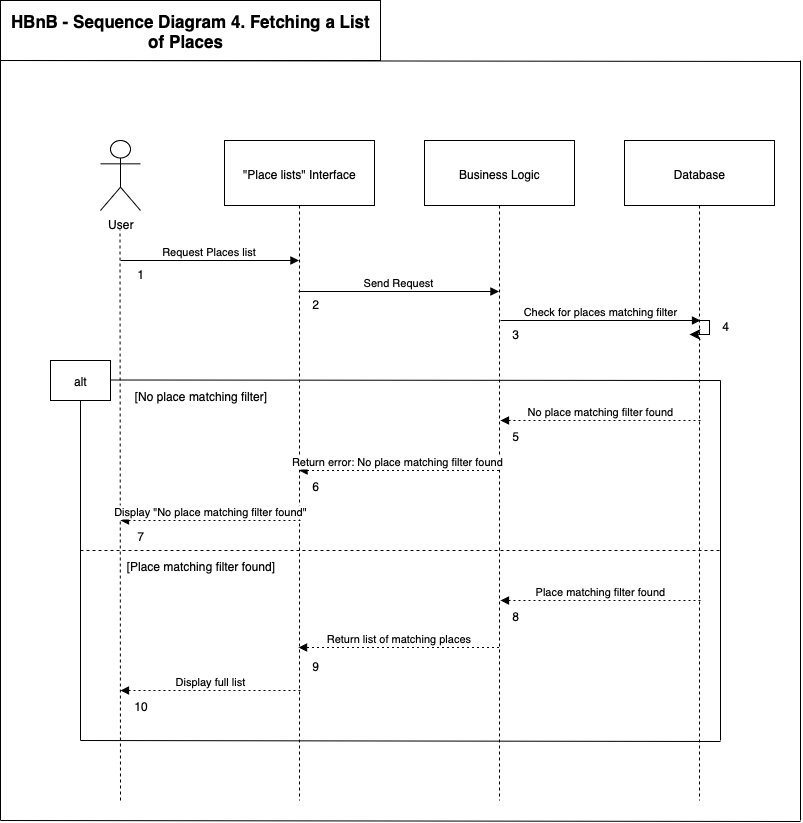

The diagram above was exported from draw.io. Its source (the exported page's mxGraphModel, read from the mxfile embedded in the PNG):
<mxGraphModel dx="1187" dy="2070" grid="1" gridSize="10" guides="1" tooltips="1" connect="1" arrows="1" fold="1" page="1" pageScale="1" pageWidth="827" pageHeight="1169" math="0" shadow="0">
  <root>
    <mxCell id="0" />
    <mxCell id="1" parent="0" />
    <mxCell id="3" value="&quot;Place lists&quot; Interface" style="shape=umlLifeline;perimeter=lifelinePerimeter;whiteSpace=wrap;container=1;dropTarget=0;collapsible=0;recursiveResize=0;outlineConnect=0;portConstraint=eastwest;newEdgeStyle={&quot;edgeStyle&quot;:&quot;elbowEdgeStyle&quot;,&quot;elbow&quot;:&quot;vertical&quot;,&quot;curved&quot;:0,&quot;rounded&quot;:0};size=65;" parent="1" vertex="1">
      <mxGeometry x="224" width="150" height="660" as="geometry" />
    </mxCell>
    <mxCell id="4" value="Business Logic" style="shape=umlLifeline;perimeter=lifelinePerimeter;whiteSpace=wrap;container=1;dropTarget=0;collapsible=0;recursiveResize=0;outlineConnect=0;portConstraint=eastwest;newEdgeStyle={&quot;edgeStyle&quot;:&quot;elbowEdgeStyle&quot;,&quot;elbow&quot;:&quot;vertical&quot;,&quot;curved&quot;:0,&quot;rounded&quot;:0};size=65;" parent="1" vertex="1">
      <mxGeometry x="424" width="150" height="660" as="geometry" />
    </mxCell>
    <mxCell id="5" value="Database" style="shape=umlLifeline;perimeter=lifelinePerimeter;whiteSpace=wrap;container=1;dropTarget=0;collapsible=0;recursiveResize=0;outlineConnect=0;portConstraint=eastwest;newEdgeStyle={&quot;edgeStyle&quot;:&quot;elbowEdgeStyle&quot;,&quot;elbow&quot;:&quot;vertical&quot;,&quot;curved&quot;:0,&quot;rounded&quot;:0};size=65;" parent="1" vertex="1">
      <mxGeometry x="624" width="150" height="660" as="geometry" />
    </mxCell>
    <mxCell id="11" value="Request Places list" style="verticalAlign=bottom;edgeStyle=elbowEdgeStyle;elbow=vertical;curved=0;rounded=0;endArrow=block;" parent="1" edge="1">
      <mxGeometry relative="1" as="geometry">
        <Array as="points">
          <mxPoint x="196" y="120" />
        </Array>
        <mxPoint x="120" y="120" as="sourcePoint" />
        <mxPoint x="298.5" y="120" as="targetPoint" />
      </mxGeometry>
    </mxCell>
    <mxCell id="12" value="Send Request" style="verticalAlign=bottom;edgeStyle=elbowEdgeStyle;elbow=vertical;curved=0;rounded=0;endArrow=block;" parent="1" source="3" target="4" edge="1">
      <mxGeometry relative="1" as="geometry">
        <Array as="points">
          <mxPoint x="408" y="151" />
        </Array>
      </mxGeometry>
    </mxCell>
    <mxCell id="13" value="Return error: No place matching filter found " style="verticalAlign=bottom;edgeStyle=elbowEdgeStyle;elbow=horizontal;curved=0;rounded=0;dashed=1;dashPattern=2 3;endArrow=block;" parent="1" edge="1">
      <mxGeometry relative="1" as="geometry">
        <Array as="points">
          <mxPoint x="411" y="350" />
        </Array>
        <mxPoint x="498.5" y="330" as="sourcePoint" />
        <mxPoint x="298.5" y="330" as="targetPoint" />
      </mxGeometry>
    </mxCell>
    <mxCell id="19" value="Return list of matching places" style="verticalAlign=bottom;edgeStyle=elbowEdgeStyle;elbow=vertical;curved=0;rounded=0;dashed=1;dashPattern=2 3;endArrow=block;" parent="1" source="4" target="3" edge="1">
      <mxGeometry relative="1" as="geometry">
        <Array as="points">
          <mxPoint x="411" y="507" />
        </Array>
      </mxGeometry>
    </mxCell>
    <mxCell id="TnPqs_uNXcUxfYLE-vX_-26" value="User" style="shape=umlActor;verticalLabelPosition=bottom;verticalAlign=top;html=1;outlineConnect=0;" vertex="1" parent="1">
      <mxGeometry x="100" width="40" height="70" as="geometry" />
    </mxCell>
    <mxCell id="TnPqs_uNXcUxfYLE-vX_-27" value="" style="endArrow=none;dashed=1;html=1;rounded=0;" edge="1" parent="1">
      <mxGeometry width="50" height="50" relative="1" as="geometry">
        <mxPoint x="120" y="660" as="sourcePoint" />
        <mxPoint x="119.5" y="89" as="targetPoint" />
      </mxGeometry>
    </mxCell>
    <mxCell id="TnPqs_uNXcUxfYLE-vX_-28" value="Check for places matching filter" style="verticalAlign=bottom;edgeStyle=elbowEdgeStyle;elbow=vertical;curved=0;rounded=0;endArrow=block;" edge="1" parent="1">
      <mxGeometry relative="1" as="geometry">
        <Array as="points">
          <mxPoint x="609" y="180" />
        </Array>
        <mxPoint x="500" y="180" as="sourcePoint" />
        <mxPoint x="700" y="180" as="targetPoint" />
      </mxGeometry>
    </mxCell>
    <mxCell id="TnPqs_uNXcUxfYLE-vX_-29" value="" style="edgeStyle=segmentEdgeStyle;endArrow=classic;html=1;curved=0;rounded=0;endSize=8;startSize=8;" edge="1" parent="1">
      <mxGeometry width="50" height="50" relative="1" as="geometry">
        <mxPoint x="689" y="180" as="sourcePoint" />
        <mxPoint x="689" y="194" as="targetPoint" />
        <Array as="points">
          <mxPoint x="709" y="180" />
        </Array>
      </mxGeometry>
    </mxCell>
    <mxCell id="TnPqs_uNXcUxfYLE-vX_-30" value="alt" style="rounded=0;whiteSpace=wrap;html=1;" vertex="1" parent="1">
      <mxGeometry x="50" y="220" width="60" height="40" as="geometry" />
    </mxCell>
    <mxCell id="TnPqs_uNXcUxfYLE-vX_-31" value="" style="endArrow=none;html=1;rounded=0;" edge="1" parent="1">
      <mxGeometry width="50" height="50" relative="1" as="geometry">
        <mxPoint x="110" y="239.5" as="sourcePoint" />
        <mxPoint x="720" y="240" as="targetPoint" />
      </mxGeometry>
    </mxCell>
    <mxCell id="TnPqs_uNXcUxfYLE-vX_-32" value="No place matching filter found" style="verticalAlign=bottom;edgeStyle=elbowEdgeStyle;elbow=horizontal;curved=0;rounded=0;dashed=1;dashPattern=2 3;endArrow=block;" edge="1" parent="1">
      <mxGeometry relative="1" as="geometry">
        <Array as="points">
          <mxPoint x="612.5" y="280" />
        </Array>
        <mxPoint x="700" y="280" as="sourcePoint" />
        <mxPoint x="500" y="280" as="targetPoint" />
      </mxGeometry>
    </mxCell>
    <mxCell id="TnPqs_uNXcUxfYLE-vX_-33" value="" style="endArrow=none;html=1;rounded=0;entryX=0.5;entryY=1;entryDx=0;entryDy=0;" edge="1" parent="1" target="TnPqs_uNXcUxfYLE-vX_-30">
      <mxGeometry width="50" height="50" relative="1" as="geometry">
        <mxPoint x="80" y="600" as="sourcePoint" />
        <mxPoint x="80" y="380" as="targetPoint" />
      </mxGeometry>
    </mxCell>
    <mxCell id="TnPqs_uNXcUxfYLE-vX_-34" value="" style="endArrow=none;dashed=1;html=1;rounded=0;" edge="1" parent="1">
      <mxGeometry width="50" height="50" relative="1" as="geometry">
        <mxPoint x="80" y="410" as="sourcePoint" />
        <mxPoint x="720" y="410" as="targetPoint" />
      </mxGeometry>
    </mxCell>
    <mxCell id="TnPqs_uNXcUxfYLE-vX_-35" value="" style="endArrow=none;html=1;rounded=0;" edge="1" parent="1">
      <mxGeometry width="50" height="50" relative="1" as="geometry">
        <mxPoint x="720" y="600" as="sourcePoint" />
        <mxPoint x="720" y="240" as="targetPoint" />
      </mxGeometry>
    </mxCell>
    <mxCell id="TnPqs_uNXcUxfYLE-vX_-36" value="Display &quot;No place matching filter found&quot;" style="verticalAlign=bottom;edgeStyle=elbowEdgeStyle;elbow=vertical;curved=0;rounded=0;dashed=1;dashPattern=2 3;endArrow=block;" edge="1" parent="1">
      <mxGeometry relative="1" as="geometry">
        <Array as="points">
          <mxPoint x="232" y="380" />
        </Array>
        <mxPoint x="300" y="380" as="sourcePoint" />
        <mxPoint x="120" y="380" as="targetPoint" />
      </mxGeometry>
    </mxCell>
    <mxCell id="TnPqs_uNXcUxfYLE-vX_-37" value="Place matching filter found" style="verticalAlign=bottom;edgeStyle=elbowEdgeStyle;elbow=horizontal;curved=0;rounded=0;dashed=1;dashPattern=2 3;endArrow=block;" edge="1" parent="1">
      <mxGeometry relative="1" as="geometry">
        <Array as="points">
          <mxPoint x="612.5" y="460" />
        </Array>
        <mxPoint x="700" y="460" as="sourcePoint" />
        <mxPoint x="500" y="460" as="targetPoint" />
      </mxGeometry>
    </mxCell>
    <mxCell id="TnPqs_uNXcUxfYLE-vX_-38" value="Display full list" style="verticalAlign=bottom;edgeStyle=elbowEdgeStyle;elbow=vertical;curved=0;rounded=0;dashed=1;dashPattern=2 3;endArrow=block;" edge="1" parent="1">
      <mxGeometry relative="1" as="geometry">
        <Array as="points">
          <mxPoint x="232" y="550" />
        </Array>
        <mxPoint x="300" y="550" as="sourcePoint" />
        <mxPoint x="120" y="550" as="targetPoint" />
      </mxGeometry>
    </mxCell>
    <mxCell id="TnPqs_uNXcUxfYLE-vX_-39" value="" style="endArrow=none;html=1;rounded=0;" edge="1" parent="1">
      <mxGeometry width="50" height="50" relative="1" as="geometry">
        <mxPoint x="80" y="600" as="sourcePoint" />
        <mxPoint x="720" y="601" as="targetPoint" />
      </mxGeometry>
    </mxCell>
    <mxCell id="TnPqs_uNXcUxfYLE-vX_-40" value="" style="endArrow=none;html=1;rounded=0;" edge="1" parent="1">
      <mxGeometry width="50" height="50" relative="1" as="geometry">
        <mxPoint y="680" as="sourcePoint" />
        <mxPoint y="-80" as="targetPoint" />
      </mxGeometry>
    </mxCell>
    <mxCell id="TnPqs_uNXcUxfYLE-vX_-41" value="" style="endArrow=none;html=1;rounded=0;" edge="1" parent="1">
      <mxGeometry width="50" height="50" relative="1" as="geometry">
        <mxPoint x="800" y="680" as="sourcePoint" />
        <mxPoint x="800" y="-80" as="targetPoint" />
      </mxGeometry>
    </mxCell>
    <mxCell id="TnPqs_uNXcUxfYLE-vX_-42" value="" style="endArrow=none;html=1;rounded=0;" edge="1" parent="1">
      <mxGeometry width="50" height="50" relative="1" as="geometry">
        <mxPoint y="680" as="sourcePoint" />
        <mxPoint x="800" y="681" as="targetPoint" />
      </mxGeometry>
    </mxCell>
    <mxCell id="TnPqs_uNXcUxfYLE-vX_-43" value="" style="endArrow=none;html=1;rounded=0;" edge="1" parent="1">
      <mxGeometry width="50" height="50" relative="1" as="geometry">
        <mxPoint y="-80" as="sourcePoint" />
        <mxPoint x="800" y="-79" as="targetPoint" />
      </mxGeometry>
    </mxCell>
    <mxCell id="TnPqs_uNXcUxfYLE-vX_-47" value="1" style="text;html=1;align=center;verticalAlign=middle;resizable=0;points=[];autosize=1;strokeColor=none;fillColor=none;" vertex="1" parent="1">
      <mxGeometry x="125" y="118" width="30" height="30" as="geometry" />
    </mxCell>
    <mxCell id="TnPqs_uNXcUxfYLE-vX_-48" value="2" style="text;html=1;align=center;verticalAlign=middle;resizable=0;points=[];autosize=1;strokeColor=none;fillColor=none;" vertex="1" parent="1">
      <mxGeometry x="300" y="148" width="30" height="30" as="geometry" />
    </mxCell>
    <mxCell id="TnPqs_uNXcUxfYLE-vX_-49" value="3" style="text;html=1;align=center;verticalAlign=middle;resizable=0;points=[];autosize=1;strokeColor=none;fillColor=none;" vertex="1" parent="1">
      <mxGeometry x="500" y="178" width="30" height="30" as="geometry" />
    </mxCell>
    <mxCell id="TnPqs_uNXcUxfYLE-vX_-50" value="4" style="text;html=1;align=center;verticalAlign=middle;resizable=0;points=[];autosize=1;strokeColor=none;fillColor=none;" vertex="1" parent="1">
      <mxGeometry x="710" y="170" width="30" height="30" as="geometry" />
    </mxCell>
    <mxCell id="TnPqs_uNXcUxfYLE-vX_-51" value="5" style="text;html=1;align=center;verticalAlign=middle;resizable=0;points=[];autosize=1;strokeColor=none;fillColor=none;" vertex="1" parent="1">
      <mxGeometry x="500" y="280" width="30" height="30" as="geometry" />
    </mxCell>
    <mxCell id="TnPqs_uNXcUxfYLE-vX_-52" value="6" style="text;html=1;align=center;verticalAlign=middle;resizable=0;points=[];autosize=1;strokeColor=none;fillColor=none;" vertex="1" parent="1">
      <mxGeometry x="300" y="330" width="30" height="30" as="geometry" />
    </mxCell>
    <mxCell id="TnPqs_uNXcUxfYLE-vX_-53" value="7" style="text;html=1;align=center;verticalAlign=middle;resizable=0;points=[];autosize=1;strokeColor=none;fillColor=none;" vertex="1" parent="1">
      <mxGeometry x="125" y="380" width="30" height="30" as="geometry" />
    </mxCell>
    <mxCell id="TnPqs_uNXcUxfYLE-vX_-54" value="8" style="text;html=1;align=center;verticalAlign=middle;resizable=0;points=[];autosize=1;strokeColor=none;fillColor=none;" vertex="1" parent="1">
      <mxGeometry x="500" y="460" width="30" height="30" as="geometry" />
    </mxCell>
    <mxCell id="TnPqs_uNXcUxfYLE-vX_-55" value="9" style="text;html=1;align=center;verticalAlign=middle;resizable=0;points=[];autosize=1;strokeColor=none;fillColor=none;" vertex="1" parent="1">
      <mxGeometry x="300" y="510" width="30" height="30" as="geometry" />
    </mxCell>
    <mxCell id="TnPqs_uNXcUxfYLE-vX_-56" value="10" style="text;html=1;align=center;verticalAlign=middle;resizable=0;points=[];autosize=1;strokeColor=none;fillColor=none;" vertex="1" parent="1">
      <mxGeometry x="120" y="550" width="40" height="30" as="geometry" />
    </mxCell>
    <mxCell id="TnPqs_uNXcUxfYLE-vX_-57" value="&lt;span style=&quot;font-size: 17px; font-weight: 700; white-space: nowrap;&quot;&gt;HBnB - Sequence Diagram 4. Fetching a&amp;nbsp;&lt;/span&gt;&lt;font style=&quot;font-size: 17px; font-weight: 700; white-space: nowrap;&quot; face=&quot;aktiv-grotesk, sans-serif&quot;&gt;&lt;span style=&quot;caret-color: rgb(205, 203, 204); text-wrap-mode: wrap;&quot;&gt;List of&amp;nbsp;Places&amp;nbsp;&lt;/span&gt;&lt;/font&gt;&lt;span style=&quot;font-size: 17px; font-weight: 700; white-space: nowrap;&quot;&gt;&amp;nbsp;&lt;/span&gt;" style="rounded=0;whiteSpace=wrap;html=1;" vertex="1" parent="1">
      <mxGeometry y="-140" width="380" height="60" as="geometry" />
    </mxCell>
    <mxCell id="TnPqs_uNXcUxfYLE-vX_-60" value="[No place matching filter]" style="text;html=1;align=center;verticalAlign=middle;resizable=0;points=[];autosize=1;strokeColor=none;fillColor=none;" vertex="1" parent="1">
      <mxGeometry x="120" y="240" width="160" height="30" as="geometry" />
    </mxCell>
    <mxCell id="TnPqs_uNXcUxfYLE-vX_-61" value="[Place matching filter found]" style="text;html=1;align=center;verticalAlign=middle;resizable=0;points=[];autosize=1;strokeColor=none;fillColor=none;" vertex="1" parent="1">
      <mxGeometry x="115" y="410" width="170" height="30" as="geometry" />
    </mxCell>
  </root>
</mxGraphModel>